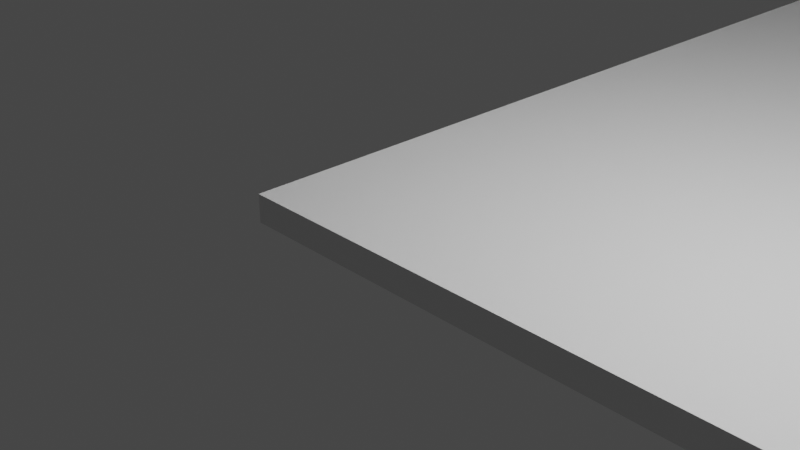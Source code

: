 # Source: PALCO_MODA_.blend  (saved by Blender 3.0.42; exported with 4.5.12 LTS)
import bpy
from mathutils import Matrix  # noqa: F401  (used for matrix-valued properties, if any)

bpy.ops.wm.read_factory_settings(use_empty=True)
scene = bpy.context.scene
scene.name = 'Scene'

# ---- collections
col_collection = bpy.data.collections.new('Collection'); scene.collection.children.link(col_collection)
col_collection_2 = bpy.data.collections.new('Collection 2'); scene.collection.children.link(col_collection_2)

# ---- materials (node trees are filled in below, after node groups)
mat_material_001 = bpy.data.materials.new('Material.001')
mat_material_001.alpha_threshold = 0.0
mat_material_001.use_transparent_shadow = False
mat_material_001.line_color = (0.0, 0.0, 0.0, 1.0)
mat_material = bpy.data.materials.new('Material')
mat_material.alpha_threshold = 0.0
mat_material.use_transparent_shadow = False
mat_material.line_color = (0.0, 0.0, 0.0, 1.0)
mat_material_002 = bpy.data.materials.new('Material.002')
mat_material_002.alpha_threshold = 0.0
mat_material_002.use_transparent_shadow = False
mat_material_002.line_color = (0.0, 0.0, 0.0, 1.0)

# ---- material node trees
mat_material_001.use_nodes = True; mat_material_001.node_tree.nodes.clear()
_N = mat_material_001.node_tree.nodes; _L = mat_material_001.node_tree.links
n0 = _N.new('ShaderNodeOutputMaterial'); n0.name = 'Material Output'; n0.location = (300, 300)
n1 = _N.new('ShaderNodeBsdfPrincipled'); n1.name = 'Principled BSDF'; n1.location = (10, 300)
n1.distribution = 'GGX'
n1.subsurface_method = 'RANDOM_WALK_SKIN'
n1.inputs[2].default_value = 0.4
n1.inputs[3].default_value = 1.45
n1.inputs[27].default_value = (0.0, 0.0, 0.0, 1.0)
n1.inputs[28].default_value = 1.0
_L.new(n1.outputs[0], n0.inputs[0])
n0.is_active_output = True
mat_material.use_nodes = True; mat_material.node_tree.nodes.clear()
_N = mat_material.node_tree.nodes; _L = mat_material.node_tree.links
n0 = _N.new('ShaderNodeOutputMaterial'); n0.name = 'Material Output'; n0.location = (300, 300)
n1 = _N.new('ShaderNodeBsdfPrincipled'); n1.name = 'Principled BSDF'; n1.location = (10, 300)
n1.distribution = 'GGX'
n1.subsurface_method = 'RANDOM_WALK_SKIN'
n1.inputs[2].default_value = 0.4
n1.inputs[3].default_value = 1.45
n1.inputs[27].default_value = (0.0, 0.0, 0.0, 1.0)
n1.inputs[28].default_value = 1.0
_L.new(n1.outputs[0], n0.inputs[0])
n0.is_active_output = True
mat_material_002.use_nodes = True; mat_material_002.node_tree.nodes.clear()
_N = mat_material_002.node_tree.nodes; _L = mat_material_002.node_tree.links
n0 = _N.new('ShaderNodeOutputMaterial'); n0.name = 'Material Output'; n0.location = (300, 300)
n1 = _N.new('ShaderNodeBsdfPrincipled'); n1.name = 'Principled BSDF'; n1.location = (10, 300)
n1.distribution = 'GGX'
n1.subsurface_method = 'RANDOM_WALK_SKIN'
n1.inputs[2].default_value = 0.4
n1.inputs[3].default_value = 1.45
n1.inputs[27].default_value = (0.0, 0.0, 0.0, 1.0)
n1.inputs[28].default_value = 1.0
_L.new(n1.outputs[0], n0.inputs[0])
n0.is_active_output = True

# ---- world
world_world = bpy.data.worlds.new('World'); scene.world = world_world
world_world.use_nodes = True; world_world.node_tree.nodes.clear()
_N = world_world.node_tree.nodes; _L = world_world.node_tree.links
n0 = _N.new('ShaderNodeOutputWorld'); n0.name = 'World Output'; n0.location = (300, 300)
n1 = _N.new('ShaderNodeBackground'); n1.name = 'Background'; n1.location = (10, 300)
n1.inputs[0].default_value = (0.05088, 0.05088, 0.05088, 1.0)
_L.new(n1.outputs[0], n0.inputs[0])
n0.is_active_output = True
world_world.color = (0.05088, 0.05088, 0.05088)
world_world.use_sun_shadow = False
world_world.sun_shadow_jitter_overblur = 0.0

# ---- cameras
cam_camera = bpy.data.cameras.new('Camera')
cam_camera.clip_end = 100.0
cam_camera.ortho_scale = 7.314

# ---- lights
light_light = bpy.data.lights.new('Light', 'POINT')
light_light.transmission_factor = 0.0
light_light.energy = 1000.0
light_light.shadow_soft_size = 0.1
light_light.shadow_maximum_resolution = 0.006
light_light.use_absolute_resolution = True

# ---- meshes
me_cube_001 = bpy.data.meshes.new('Cube.001')
me_cube_001.from_pydata([(13.57, 22.73, 0.3568), (13.57, 22.73, -1.0), (13.57, -1.0, 0.3568), (13.57, -1.0, -1.0), (-1.0, 22.73, 0.3568), (-1.0, 22.73, -1.0), (-1.0, -1.0, 0.3568), (-1.0, -1.0, -1.0)], [], [(0, 4, 6, 2), (3, 2, 6, 7), (7, 6, 4, 5), (5, 1, 3, 7), (1, 0, 2, 3), (5, 4, 0, 1)])
_uv = me_cube_001.uv_layers.new(name='UVMap')
_uv.uv.foreach_set('vector', [0.625, 0.5, 0.875, 0.5, 0.875, 0.75, 0.625, 0.75, 0.375, 0.75, 0.625, 0.75, 0.625, 1.0, 0.375, 1.0, 0.375, 0.0, 0.625, 0.0, 0.625, 0.25, 0.375, 0.25, 0.125, 0.5, 0.375, 0.5, 0.375, 0.75, 0.125, 0.75, 0.375, 0.5, 0.625, 0.5, 0.625, 0.75, 0.375, 0.75, 0.375, 0.25, 0.625, 0.25, 0.625, 0.5, 0.375, 0.5])
me_cube_001.materials.append(mat_material_001)
me_cube_001.use_remesh_preserve_volume = False
me_cube_001.use_remesh_preserve_attributes = False
me_cube_001.use_mirror_vertex_groups = False
me_cube_001.update()
me_cube = bpy.data.meshes.new('Cube')
me_cube.from_pydata([(13.57, 22.73, -0.6789), (13.57, 22.73, -1.0), (13.57, -1.0, -0.6789), (13.57, -1.0, -1.0), (-1.0, 22.73, -0.6789), (-1.0, 22.73, -1.0), (-1.0, -1.0, -0.6789), (-1.0, -1.0, -1.0)], [], [(0, 4, 6, 2), (3, 2, 6, 7), (7, 6, 4, 5), (5, 1, 3, 7), (1, 0, 2, 3), (5, 4, 0, 1)])
_uv = me_cube.uv_layers.new(name='UVMap')
_uv.uv.foreach_set('vector', [0.625, 0.5, 0.875, 0.5, 0.875, 0.75, 0.625, 0.75, 0.375, 0.75, 0.625, 0.75, 0.625, 1.0, 0.375, 1.0, 0.375, 0.0, 0.625, 0.0, 0.625, 0.25, 0.375, 0.25, 0.125, 0.5, 0.375, 0.5, 0.375, 0.75, 0.125, 0.75, 0.375, 0.5, 0.625, 0.5, 0.625, 0.75, 0.375, 0.75, 0.375, 0.25, 0.625, 0.25, 0.625, 0.5, 0.375, 0.5])
me_cube.materials.append(mat_material)
me_cube.use_remesh_preserve_volume = False
me_cube.use_remesh_preserve_attributes = False
me_cube.use_mirror_vertex_groups = False
me_cube.update()
me_cube_002 = bpy.data.meshes.new('Cube.002')
me_cube_002.from_pydata([(13.57, 22.73, 0.3568), (13.57, 22.73, -1.0), (13.57, -1.0, 0.3568), (13.57, -1.0, -1.0), (-1.0, 22.73, 0.3568), (-1.0, 22.73, -1.0), (-1.0, -1.0, 0.3568), (-1.0, -1.0, -1.0)], [], [(0, 4, 6, 2), (3, 2, 6, 7), (7, 6, 4, 5), (5, 1, 3, 7), (1, 0, 2, 3), (5, 4, 0, 1)])
_uv = me_cube_002.uv_layers.new(name='UVMap')
_uv.uv.foreach_set('vector', [0.625, 0.5, 0.875, 0.5, 0.875, 0.75, 0.625, 0.75, 0.375, 0.75, 0.625, 0.75, 0.625, 1.0, 0.375, 1.0, 0.375, 0.0, 0.625, 0.0, 0.625, 0.25, 0.375, 0.25, 0.125, 0.5, 0.375, 0.5, 0.375, 0.75, 0.125, 0.75, 0.375, 0.5, 0.625, 0.5, 0.625, 0.75, 0.375, 0.75, 0.375, 0.25, 0.625, 0.25, 0.625, 0.5, 0.375, 0.5])
me_cube_002.materials.append(mat_material_002)
me_cube_002.use_remesh_preserve_volume = False
me_cube_002.use_remesh_preserve_attributes = False
me_cube_002.use_mirror_vertex_groups = False
me_cube_002.update()

# ---- objects
ob_light = bpy.data.objects.new('Light', light_light)
ob_camera = bpy.data.objects.new('Camera', cam_camera)
ob_2nd_floor = bpy.data.objects.new('2nd Floor ', me_cube_001)
ob_base_floor = bpy.data.objects.new('Base Floor', me_cube)
ob_celling = bpy.data.objects.new('Celling ', me_cube_002)

# ---- transforms, parenting, visibility, modifiers, constraints
ob_light.location = (4.076, 1.005, 5.904)
ob_light.rotation_euler = (0.6503, 0.05522, 1.866)
ob_light.lock_rotations_4d = False
ob_light.empty_display_type = 'ARROWS'
ob_light.color = (0.0, 0.0, 0.0, 0.0)
ob_light.lineart.crease_threshold = 0.0
ob_camera.location = (7.359, -6.926, 4.958)
ob_camera.rotation_euler = (1.109, 0.0, 0.8149)
ob_camera.lock_rotations_4d = False
ob_camera.empty_display_type = 'ARROWS'
ob_camera.color = (0.0, 0.0, 0.0, 0.0)
ob_camera.display_type = 'WIRE'
ob_camera.lineart.crease_threshold = 0.0
ob_2nd_floor.location = (0.0, 0.0, 9.662)
ob_2nd_floor.lock_rotations_4d = False
ob_2nd_floor.empty_display_type = 'ARROWS'
ob_2nd_floor.lineart.crease_threshold = 0.0
ob_base_floor.location = (0.0, 0.0, 0.9357)
ob_base_floor.lock_rotations_4d = False
ob_base_floor.empty_display_type = 'ARROWS'
ob_base_floor.lineart.crease_threshold = 0.0
ob_celling.location = (0.0, 0.0, 17.88)
ob_celling.lock_rotations_4d = False
ob_celling.empty_display_type = 'ARROWS'
ob_celling.lineart.crease_threshold = 0.0

# ---- collection membership
col_collection.objects.link(ob_light)
col_collection.objects.link(ob_camera)
col_collection_2.objects.link(ob_2nd_floor)
col_collection_2.objects.link(ob_base_floor)
col_collection_2.objects.link(ob_celling)

# ---- scene / render settings (as saved in the file)
scene.camera = ob_camera
scene.frame_start = 1; scene.frame_end = 250; scene.frame_set(1)
scene.render.engine = 'BLENDER_EEVEE_NEXT'
scene.cycles.sampling_pattern = 'TABULATED_SOBOL'
scene.cycles.use_light_tree = False
scene.view_settings.view_transform = 'Filmic'
bpy.context.view_layer.update()
